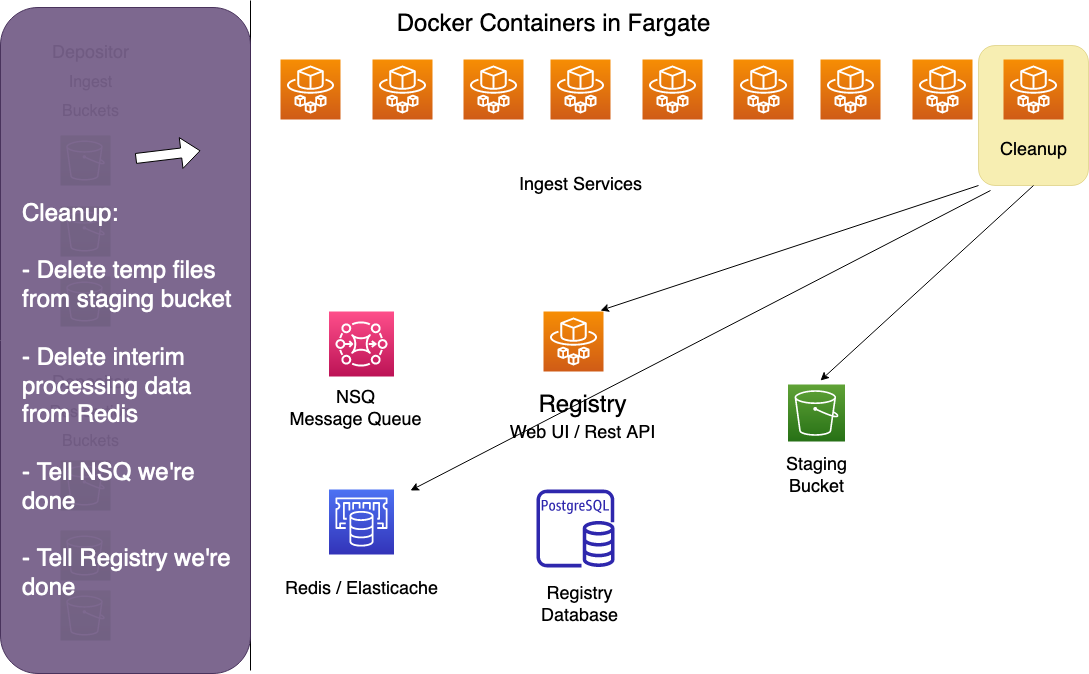

The diagram above was exported from draw.io. Its source (the exported page's mxGraphModel, read from the mxfile embedded in the PNG):
<mxGraphModel dx="929" dy="584" grid="1" gridSize="10" guides="1" tooltips="1" connect="1" arrows="1" fold="1" page="1" pageScale="1" pageWidth="1169" pageHeight="827" math="0" shadow="0">
  <root>
    <mxCell id="0" />
    <mxCell id="1" parent="0" />
    <mxCell id="1xx9XC-xGWI2QZVlYc1V-1" value="" style="sketch=0;points=[[0,0,0],[0.25,0,0],[0.5,0,0],[0.75,0,0],[1,0,0],[0,1,0],[0.25,1,0],[0.5,1,0],[0.75,1,0],[1,1,0],[0,0.25,0],[0,0.5,0],[0,0.75,0],[1,0.25,0],[1,0.5,0],[1,0.75,0]];outlineConnect=0;fontColor=#232F3E;gradientColor=#F78E04;gradientDirection=north;fillColor=#D05C17;strokeColor=#ffffff;dashed=0;verticalLabelPosition=bottom;verticalAlign=top;align=center;html=1;fontSize=12;fontStyle=0;aspect=fixed;shape=mxgraph.aws4.resourceIcon;resIcon=mxgraph.aws4.fargate;" parent="1" vertex="1">
      <mxGeometry x="290" y="129" width="60" height="60" as="geometry" />
    </mxCell>
    <mxCell id="1xx9XC-xGWI2QZVlYc1V-2" value="" style="sketch=0;points=[[0,0,0],[0.25,0,0],[0.5,0,0],[0.75,0,0],[1,0,0],[0,1,0],[0.25,1,0],[0.5,1,0],[0.75,1,0],[1,1,0],[0,0.25,0],[0,0.5,0],[0,0.75,0],[1,0.25,0],[1,0.5,0],[1,0.75,0]];outlineConnect=0;fontColor=#232F3E;gradientColor=#F78E04;gradientDirection=north;fillColor=#D05C17;strokeColor=#ffffff;dashed=0;verticalLabelPosition=bottom;verticalAlign=top;align=center;html=1;fontSize=12;fontStyle=0;aspect=fixed;shape=mxgraph.aws4.resourceIcon;resIcon=mxgraph.aws4.fargate;" parent="1" vertex="1">
      <mxGeometry x="382" y="129" width="60" height="60" as="geometry" />
    </mxCell>
    <mxCell id="1xx9XC-xGWI2QZVlYc1V-3" value="" style="sketch=0;points=[[0,0,0],[0.25,0,0],[0.5,0,0],[0.75,0,0],[1,0,0],[0,1,0],[0.25,1,0],[0.5,1,0],[0.75,1,0],[1,1,0],[0,0.25,0],[0,0.5,0],[0,0.75,0],[1,0.25,0],[1,0.5,0],[1,0.75,0]];outlineConnect=0;fontColor=#232F3E;gradientColor=#F78E04;gradientDirection=north;fillColor=#D05C17;strokeColor=#ffffff;dashed=0;verticalLabelPosition=bottom;verticalAlign=top;align=center;html=1;fontSize=12;fontStyle=0;aspect=fixed;shape=mxgraph.aws4.resourceIcon;resIcon=mxgraph.aws4.fargate;" parent="1" vertex="1">
      <mxGeometry x="473" y="129" width="60" height="60" as="geometry" />
    </mxCell>
    <mxCell id="1xx9XC-xGWI2QZVlYc1V-7" value="&lt;font style=&quot;font-size: 18px&quot;&gt;Ingest Services&lt;/font&gt;" style="text;html=1;resizable=0;autosize=1;align=center;verticalAlign=middle;points=[];fillColor=none;strokeColor=none;rounded=0;" parent="1" vertex="1">
      <mxGeometry x="520" y="245" width="140" height="20" as="geometry" />
    </mxCell>
    <mxCell id="1xx9XC-xGWI2QZVlYc1V-31" value="" style="endArrow=none;html=1;rounded=0;fontSize=18;" parent="1" edge="1">
      <mxGeometry width="50" height="50" relative="1" as="geometry">
        <mxPoint x="260" y="740" as="sourcePoint" />
        <mxPoint x="260" y="70" as="targetPoint" />
      </mxGeometry>
    </mxCell>
    <mxCell id="1xx9XC-xGWI2QZVlYc1V-36" value="&lt;font style=&quot;font-size: 24px&quot;&gt;Docker Containers in Fargate&lt;/font&gt;" style="text;html=1;resizable=0;autosize=1;align=center;verticalAlign=middle;points=[];fillColor=none;strokeColor=none;rounded=0;fontSize=18;" parent="1" vertex="1">
      <mxGeometry x="398" y="79" width="330" height="30" as="geometry" />
    </mxCell>
    <mxCell id="1xx9XC-xGWI2QZVlYc1V-37" value="" style="sketch=0;points=[[0,0,0],[0.25,0,0],[0.5,0,0],[0.75,0,0],[1,0,0],[0,1,0],[0.25,1,0],[0.5,1,0],[0.75,1,0],[1,1,0],[0,0.25,0],[0,0.5,0],[0,0.75,0],[1,0.25,0],[1,0.5,0],[1,0.75,0]];outlineConnect=0;fontColor=#232F3E;gradientColor=#60A337;gradientDirection=north;fillColor=#277116;strokeColor=#ffffff;dashed=0;verticalLabelPosition=bottom;verticalAlign=top;align=center;html=1;fontSize=12;fontStyle=0;aspect=fixed;shape=mxgraph.aws4.resourceIcon;resIcon=mxgraph.aws4.s3;" parent="1" vertex="1">
      <mxGeometry x="70" y="205" width="50" height="50" as="geometry" />
    </mxCell>
    <mxCell id="1xx9XC-xGWI2QZVlYc1V-38" value="" style="sketch=0;points=[[0,0,0],[0.25,0,0],[0.5,0,0],[0.75,0,0],[1,0,0],[0,1,0],[0.25,1,0],[0.5,1,0],[0.75,1,0],[1,1,0],[0,0.25,0],[0,0.5,0],[0,0.75,0],[1,0.25,0],[1,0.5,0],[1,0.75,0]];outlineConnect=0;fontColor=#232F3E;gradientColor=#60A337;gradientDirection=north;fillColor=#277116;strokeColor=#ffffff;dashed=0;verticalLabelPosition=bottom;verticalAlign=top;align=center;html=1;fontSize=12;fontStyle=0;aspect=fixed;shape=mxgraph.aws4.resourceIcon;resIcon=mxgraph.aws4.s3;" parent="1" vertex="1">
      <mxGeometry x="70" y="276" width="50" height="50" as="geometry" />
    </mxCell>
    <mxCell id="1xx9XC-xGWI2QZVlYc1V-39" value="" style="sketch=0;points=[[0,0,0],[0.25,0,0],[0.5,0,0],[0.75,0,0],[1,0,0],[0,1,0],[0.25,1,0],[0.5,1,0],[0.75,1,0],[1,1,0],[0,0.25,0],[0,0.5,0],[0,0.75,0],[1,0.25,0],[1,0.5,0],[1,0.75,0]];outlineConnect=0;fontColor=#232F3E;gradientColor=#60A337;gradientDirection=north;fillColor=#277116;strokeColor=#ffffff;dashed=0;verticalLabelPosition=bottom;verticalAlign=top;align=center;html=1;fontSize=12;fontStyle=0;aspect=fixed;shape=mxgraph.aws4.resourceIcon;resIcon=mxgraph.aws4.s3;" parent="1" vertex="1">
      <mxGeometry x="70" y="346" width="50" height="50" as="geometry" />
    </mxCell>
    <mxCell id="1xx9XC-xGWI2QZVlYc1V-41" value="" style="sketch=0;points=[[0,0,0],[0.25,0,0],[0.5,0,0],[0.75,0,0],[1,0,0],[0,1,0],[0.25,1,0],[0.5,1,0],[0.75,1,0],[1,1,0],[0,0.25,0],[0,0.5,0],[0,0.75,0],[1,0.25,0],[1,0.5,0],[1,0.75,0]];outlineConnect=0;fontColor=#232F3E;gradientColor=#60A337;gradientDirection=north;fillColor=#277116;strokeColor=#ffffff;dashed=0;verticalLabelPosition=bottom;verticalAlign=top;align=center;html=1;fontSize=12;fontStyle=0;aspect=fixed;shape=mxgraph.aws4.resourceIcon;resIcon=mxgraph.aws4.s3;" parent="1" vertex="1">
      <mxGeometry x="70" y="530" width="50" height="50" as="geometry" />
    </mxCell>
    <mxCell id="1xx9XC-xGWI2QZVlYc1V-42" value="" style="sketch=0;points=[[0,0,0],[0.25,0,0],[0.5,0,0],[0.75,0,0],[1,0,0],[0,1,0],[0.25,1,0],[0.5,1,0],[0.75,1,0],[1,1,0],[0,0.25,0],[0,0.5,0],[0,0.75,0],[1,0.25,0],[1,0.5,0],[1,0.75,0]];outlineConnect=0;fontColor=#232F3E;gradientColor=#60A337;gradientDirection=north;fillColor=#277116;strokeColor=#ffffff;dashed=0;verticalLabelPosition=bottom;verticalAlign=top;align=center;html=1;fontSize=12;fontStyle=0;aspect=fixed;shape=mxgraph.aws4.resourceIcon;resIcon=mxgraph.aws4.s3;" parent="1" vertex="1">
      <mxGeometry x="70" y="600" width="50" height="50" as="geometry" />
    </mxCell>
    <mxCell id="1xx9XC-xGWI2QZVlYc1V-43" value="" style="sketch=0;points=[[0,0,0],[0.25,0,0],[0.5,0,0],[0.75,0,0],[1,0,0],[0,1,0],[0.25,1,0],[0.5,1,0],[0.75,1,0],[1,1,0],[0,0.25,0],[0,0.5,0],[0,0.75,0],[1,0.25,0],[1,0.5,0],[1,0.75,0]];outlineConnect=0;fontColor=#232F3E;gradientColor=#60A337;gradientDirection=north;fillColor=#277116;strokeColor=#ffffff;dashed=0;verticalLabelPosition=bottom;verticalAlign=top;align=center;html=1;fontSize=12;fontStyle=0;aspect=fixed;shape=mxgraph.aws4.resourceIcon;resIcon=mxgraph.aws4.s3;" parent="1" vertex="1">
      <mxGeometry x="70" y="660" width="50" height="50" as="geometry" />
    </mxCell>
    <mxCell id="1xx9XC-xGWI2QZVlYc1V-44" value="&lt;div&gt;&lt;font style=&quot;font-size: 18px&quot;&gt;Depositor&lt;/font&gt;&lt;/div&gt;&lt;div&gt;&lt;font size=&quot;3&quot;&gt;Ingest&lt;/font&gt;&lt;/div&gt;&lt;div&gt;&lt;font size=&quot;3&quot;&gt;Buckets&lt;br&gt;&lt;/font&gt;&lt;/div&gt;" style="text;html=1;resizable=0;autosize=1;align=center;verticalAlign=middle;points=[];fillColor=none;strokeColor=none;rounded=0;fontSize=24;" parent="1" vertex="1">
      <mxGeometry x="55" y="100" width="90" height="100" as="geometry" />
    </mxCell>
    <mxCell id="1xx9XC-xGWI2QZVlYc1V-45" value="&lt;div&gt;&lt;font style=&quot;font-size: 18px&quot;&gt;Depositor&lt;/font&gt;&lt;/div&gt;&lt;div&gt;&lt;font size=&quot;3&quot;&gt;Restoration&lt;/font&gt;&lt;/div&gt;&lt;div&gt;&lt;font size=&quot;3&quot;&gt;Buckets&lt;/font&gt;&lt;br&gt;&lt;/div&gt;" style="text;html=1;resizable=0;autosize=1;align=center;verticalAlign=middle;points=[];fillColor=none;strokeColor=none;rounded=0;fontSize=24;" parent="1" vertex="1">
      <mxGeometry x="50" y="430" width="100" height="100" as="geometry" />
    </mxCell>
    <mxCell id="1xx9XC-xGWI2QZVlYc1V-55" value="" style="sketch=0;points=[[0,0,0],[0.25,0,0],[0.5,0,0],[0.75,0,0],[1,0,0],[0,1,0],[0.25,1,0],[0.5,1,0],[0.75,1,0],[1,1,0],[0,0.25,0],[0,0.5,0],[0,0.75,0],[1,0.25,0],[1,0.5,0],[1,0.75,0]];outlineConnect=0;fontColor=#232F3E;gradientColor=#4D72F3;gradientDirection=north;fillColor=#3334B9;strokeColor=#ffffff;dashed=0;verticalLabelPosition=bottom;verticalAlign=top;align=center;html=1;fontSize=12;fontStyle=0;aspect=fixed;shape=mxgraph.aws4.resourceIcon;resIcon=mxgraph.aws4.elasticache;" parent="1" vertex="1">
      <mxGeometry x="338.5" y="559" width="65" height="65" as="geometry" />
    </mxCell>
    <mxCell id="1xx9XC-xGWI2QZVlYc1V-56" value="&lt;div&gt;Redis / Elasticache&lt;/div&gt;" style="text;html=1;resizable=0;autosize=1;align=center;verticalAlign=middle;points=[];fillColor=none;strokeColor=none;rounded=0;fontSize=18;" parent="1" vertex="1">
      <mxGeometry x="286" y="644" width="170" height="30" as="geometry" />
    </mxCell>
    <mxCell id="1xx9XC-xGWI2QZVlYc1V-59" value="" style="sketch=0;points=[[0,0,0],[0.25,0,0],[0.5,0,0],[0.75,0,0],[1,0,0],[0,1,0],[0.25,1,0],[0.5,1,0],[0.75,1,0],[1,1,0],[0,0.25,0],[0,0.5,0],[0,0.75,0],[1,0.25,0],[1,0.5,0],[1,0.75,0]];outlineConnect=0;fontColor=#232F3E;gradientColor=#FF4F8B;gradientDirection=north;fillColor=#BC1356;strokeColor=#ffffff;dashed=0;verticalLabelPosition=bottom;verticalAlign=top;align=center;html=1;fontSize=12;fontStyle=0;aspect=fixed;shape=mxgraph.aws4.resourceIcon;resIcon=mxgraph.aws4.mq;" parent="1" vertex="1">
      <mxGeometry x="338.5" y="381" width="65" height="65" as="geometry" />
    </mxCell>
    <mxCell id="1xx9XC-xGWI2QZVlYc1V-60" value="&lt;div&gt;NSQ &lt;br&gt;&lt;/div&gt;&lt;div&gt;Message Queue&lt;/div&gt;" style="text;html=1;resizable=0;autosize=1;align=center;verticalAlign=middle;points=[];fillColor=none;strokeColor=none;rounded=0;fontSize=18;" parent="1" vertex="1">
      <mxGeometry x="290" y="454" width="150" height="50" as="geometry" />
    </mxCell>
    <mxCell id="XqkVWUN9ewnj_xi6XPv4-1" value="" style="rounded=1;whiteSpace=wrap;html=1;opacity=95;fillColor=#76608a;fontColor=#ffffff;strokeColor=#432D57;" parent="1" vertex="1">
      <mxGeometry x="10" y="77" width="250" height="666" as="geometry" />
    </mxCell>
    <mxCell id="XqkVWUN9ewnj_xi6XPv4-2" value="" style="rounded=1;whiteSpace=wrap;html=1;fillColor=#e3c800;strokeColor=#B09500;opacity=30;fontColor=#000000;" parent="1" vertex="1">
      <mxGeometry x="988" y="115" width="110" height="140" as="geometry" />
    </mxCell>
    <mxCell id="XqkVWUN9ewnj_xi6XPv4-4" value="" style="shape=flexArrow;endArrow=classic;html=1;rounded=0;fontSize=36;fontColor=#FFFFFF;entryX=0.8;entryY=0.215;entryDx=0;entryDy=0;entryPerimeter=0;fillColor=default;" parent="1" target="XqkVWUN9ewnj_xi6XPv4-1" edge="1">
      <mxGeometry width="50" height="50" relative="1" as="geometry">
        <mxPoint x="145" y="228" as="sourcePoint" />
        <mxPoint x="195" y="178" as="targetPoint" />
      </mxGeometry>
    </mxCell>
    <mxCell id="XqkVWUN9ewnj_xi6XPv4-5" value="" style="sketch=0;points=[[0,0,0],[0.25,0,0],[0.5,0,0],[0.75,0,0],[1,0,0],[0,1,0],[0.25,1,0],[0.5,1,0],[0.75,1,0],[1,1,0],[0,0.25,0],[0,0.5,0],[0,0.75,0],[1,0.25,0],[1,0.5,0],[1,0.75,0]];outlineConnect=0;fontColor=#232F3E;gradientColor=#F78E04;gradientDirection=north;fillColor=#D05C17;strokeColor=#ffffff;dashed=0;verticalLabelPosition=bottom;verticalAlign=top;align=center;html=1;fontSize=12;fontStyle=0;aspect=fixed;shape=mxgraph.aws4.resourceIcon;resIcon=mxgraph.aws4.fargate;" parent="1" vertex="1">
      <mxGeometry x="560" y="129" width="60" height="60" as="geometry" />
    </mxCell>
    <mxCell id="XqkVWUN9ewnj_xi6XPv4-6" value="" style="sketch=0;points=[[0,0,0],[0.25,0,0],[0.5,0,0],[0.75,0,0],[1,0,0],[0,1,0],[0.25,1,0],[0.5,1,0],[0.75,1,0],[1,1,0],[0,0.25,0],[0,0.5,0],[0,0.75,0],[1,0.25,0],[1,0.5,0],[1,0.75,0]];outlineConnect=0;fontColor=#232F3E;gradientColor=#F78E04;gradientDirection=north;fillColor=#D05C17;strokeColor=#ffffff;dashed=0;verticalLabelPosition=bottom;verticalAlign=top;align=center;html=1;fontSize=12;fontStyle=0;aspect=fixed;shape=mxgraph.aws4.resourceIcon;resIcon=mxgraph.aws4.fargate;" parent="1" vertex="1">
      <mxGeometry x="652" y="129" width="60" height="60" as="geometry" />
    </mxCell>
    <mxCell id="XqkVWUN9ewnj_xi6XPv4-7" value="" style="sketch=0;points=[[0,0,0],[0.25,0,0],[0.5,0,0],[0.75,0,0],[1,0,0],[0,1,0],[0.25,1,0],[0.5,1,0],[0.75,1,0],[1,1,0],[0,0.25,0],[0,0.5,0],[0,0.75,0],[1,0.25,0],[1,0.5,0],[1,0.75,0]];outlineConnect=0;fontColor=#232F3E;gradientColor=#F78E04;gradientDirection=north;fillColor=#D05C17;strokeColor=#ffffff;dashed=0;verticalLabelPosition=bottom;verticalAlign=top;align=center;html=1;fontSize=12;fontStyle=0;aspect=fixed;shape=mxgraph.aws4.resourceIcon;resIcon=mxgraph.aws4.fargate;" parent="1" vertex="1">
      <mxGeometry x="743" y="129" width="60" height="60" as="geometry" />
    </mxCell>
    <mxCell id="XqkVWUN9ewnj_xi6XPv4-8" value="" style="sketch=0;points=[[0,0,0],[0.25,0,0],[0.5,0,0],[0.75,0,0],[1,0,0],[0,1,0],[0.25,1,0],[0.5,1,0],[0.75,1,0],[1,1,0],[0,0.25,0],[0,0.5,0],[0,0.75,0],[1,0.25,0],[1,0.5,0],[1,0.75,0]];outlineConnect=0;fontColor=#232F3E;gradientColor=#F78E04;gradientDirection=north;fillColor=#D05C17;strokeColor=#ffffff;dashed=0;verticalLabelPosition=bottom;verticalAlign=top;align=center;html=1;fontSize=12;fontStyle=0;aspect=fixed;shape=mxgraph.aws4.resourceIcon;resIcon=mxgraph.aws4.fargate;" parent="1" vertex="1">
      <mxGeometry x="830" y="129" width="60" height="60" as="geometry" />
    </mxCell>
    <mxCell id="XqkVWUN9ewnj_xi6XPv4-9" value="" style="sketch=0;points=[[0,0,0],[0.25,0,0],[0.5,0,0],[0.75,0,0],[1,0,0],[0,1,0],[0.25,1,0],[0.5,1,0],[0.75,1,0],[1,1,0],[0,0.25,0],[0,0.5,0],[0,0.75,0],[1,0.25,0],[1,0.5,0],[1,0.75,0]];outlineConnect=0;fontColor=#232F3E;gradientColor=#F78E04;gradientDirection=north;fillColor=#D05C17;strokeColor=#ffffff;dashed=0;verticalLabelPosition=bottom;verticalAlign=top;align=center;html=1;fontSize=12;fontStyle=0;aspect=fixed;shape=mxgraph.aws4.resourceIcon;resIcon=mxgraph.aws4.fargate;" parent="1" vertex="1">
      <mxGeometry x="922" y="129" width="60" height="60" as="geometry" />
    </mxCell>
    <mxCell id="XqkVWUN9ewnj_xi6XPv4-10" value="" style="sketch=0;points=[[0,0,0],[0.25,0,0],[0.5,0,0],[0.75,0,0],[1,0,0],[0,1,0],[0.25,1,0],[0.5,1,0],[0.75,1,0],[1,1,0],[0,0.25,0],[0,0.5,0],[0,0.75,0],[1,0.25,0],[1,0.5,0],[1,0.75,0]];outlineConnect=0;fontColor=#232F3E;gradientColor=#F78E04;gradientDirection=north;fillColor=#D05C17;strokeColor=#ffffff;dashed=0;verticalLabelPosition=bottom;verticalAlign=top;align=center;html=1;fontSize=12;fontStyle=0;aspect=fixed;shape=mxgraph.aws4.resourceIcon;resIcon=mxgraph.aws4.fargate;" parent="1" vertex="1">
      <mxGeometry x="1013" y="129" width="60" height="60" as="geometry" />
    </mxCell>
    <mxCell id="XqkVWUN9ewnj_xi6XPv4-12" value="&lt;font style=&quot;font-size: 18px&quot;&gt;Cleanup&lt;/font&gt;" style="text;html=1;resizable=0;autosize=1;align=center;verticalAlign=middle;points=[];fillColor=none;strokeColor=none;rounded=0;" parent="1" vertex="1">
      <mxGeometry x="1003" y="210" width="80" height="20" as="geometry" />
    </mxCell>
    <mxCell id="XqkVWUN9ewnj_xi6XPv4-14" value="&lt;div&gt;&lt;font style=&quot;font-size: 24px&quot; color=&quot;#FFFFFF&quot;&gt;Cleanup:&lt;/font&gt;&lt;/div&gt;&lt;div&gt;&lt;font style=&quot;font-size: 24px&quot; color=&quot;#FFFFFF&quot;&gt;&lt;br&gt;&lt;/font&gt;&lt;/div&gt;&lt;div&gt;&lt;font style=&quot;font-size: 24px&quot; color=&quot;#FFFFFF&quot;&gt;- Delete temp files&lt;/font&gt;&lt;/div&gt;&lt;div&gt;&lt;font style=&quot;font-size: 24px&quot; color=&quot;#FFFFFF&quot;&gt;from staging bucket&lt;/font&gt;&lt;/div&gt;&lt;div&gt;&lt;font style=&quot;font-size: 24px&quot; color=&quot;#FFFFFF&quot;&gt;&lt;br&gt;&lt;/font&gt;&lt;/div&gt;&lt;div&gt;&lt;font style=&quot;font-size: 24px&quot; color=&quot;#FFFFFF&quot;&gt;- Delete interim&lt;/font&gt;&lt;/div&gt;&lt;div&gt;&lt;font style=&quot;font-size: 24px&quot; color=&quot;#FFFFFF&quot;&gt;processing data&lt;/font&gt;&lt;/div&gt;&lt;div&gt;&lt;font style=&quot;font-size: 24px&quot; color=&quot;#FFFFFF&quot;&gt;from Redis&lt;/font&gt;&lt;/div&gt;&lt;div&gt;&lt;font style=&quot;font-size: 24px&quot; color=&quot;#FFFFFF&quot;&gt;&lt;br&gt;&lt;/font&gt;&lt;/div&gt;&lt;div&gt;&lt;font style=&quot;font-size: 24px&quot; color=&quot;#FFFFFF&quot;&gt;- Tell NSQ we're&lt;/font&gt;&lt;/div&gt;&lt;div&gt;&lt;font style=&quot;font-size: 24px&quot; color=&quot;#FFFFFF&quot;&gt;done&lt;/font&gt;&lt;/div&gt;&lt;div&gt;&lt;font style=&quot;font-size: 24px&quot; color=&quot;#FFFFFF&quot;&gt;&lt;br&gt;&lt;/font&gt;&lt;/div&gt;&lt;div&gt;&lt;font style=&quot;font-size: 24px&quot; color=&quot;#FFFFFF&quot;&gt;- Tell Registry we're&lt;/font&gt;&lt;/div&gt;&lt;div&gt;&lt;font style=&quot;font-size: 24px&quot; color=&quot;#FFFFFF&quot;&gt;done&lt;br&gt;&lt;/font&gt;&lt;/div&gt;" style="text;html=1;resizable=0;autosize=1;align=left;verticalAlign=middle;points=[];fillColor=none;strokeColor=none;rounded=0;" parent="1" vertex="1">
      <mxGeometry x="30" y="351" width="220" height="240" as="geometry" />
    </mxCell>
    <mxCell id="XqkVWUN9ewnj_xi6XPv4-29" value="" style="sketch=0;points=[[0,0,0],[0.25,0,0],[0.5,0,0],[0.75,0,0],[1,0,0],[0,1,0],[0.25,1,0],[0.5,1,0],[0.75,1,0],[1,1,0],[0,0.25,0],[0,0.5,0],[0,0.75,0],[1,0.25,0],[1,0.5,0],[1,0.75,0]];outlineConnect=0;fontColor=#232F3E;gradientColor=#F78E04;gradientDirection=north;fillColor=#D05C17;strokeColor=#ffffff;dashed=0;verticalLabelPosition=bottom;verticalAlign=top;align=center;html=1;fontSize=12;fontStyle=0;aspect=fixed;shape=mxgraph.aws4.resourceIcon;resIcon=mxgraph.aws4.fargate;" parent="1" vertex="1">
      <mxGeometry x="553" y="381" width="60" height="60" as="geometry" />
    </mxCell>
    <mxCell id="XqkVWUN9ewnj_xi6XPv4-30" value="&lt;font style=&quot;font-size: 24px&quot;&gt;Registry&lt;/font&gt;" style="text;html=1;resizable=0;autosize=1;align=center;verticalAlign=middle;points=[];fillColor=none;strokeColor=none;rounded=0;fontSize=18;" parent="1" vertex="1">
      <mxGeometry x="542" y="460" width="100" height="30" as="geometry" />
    </mxCell>
    <mxCell id="XqkVWUN9ewnj_xi6XPv4-31" value="&lt;font style=&quot;font-size: 18px&quot;&gt;Web UI / Rest API&lt;/font&gt;" style="text;html=1;resizable=0;autosize=1;align=center;verticalAlign=middle;points=[];fillColor=none;strokeColor=none;rounded=0;fontSize=24;" parent="1" vertex="1">
      <mxGeometry x="512" y="481" width="160" height="40" as="geometry" />
    </mxCell>
    <mxCell id="XqkVWUN9ewnj_xi6XPv4-32" value="" style="sketch=0;outlineConnect=0;fontColor=#232F3E;gradientColor=none;fillColor=#2E27AD;strokeColor=none;dashed=0;verticalLabelPosition=bottom;verticalAlign=top;align=center;html=1;fontSize=12;fontStyle=0;aspect=fixed;pointerEvents=1;shape=mxgraph.aws4.rds_postgresql_instance;" parent="1" vertex="1">
      <mxGeometry x="546" y="559" width="78" height="78" as="geometry" />
    </mxCell>
    <mxCell id="XqkVWUN9ewnj_xi6XPv4-33" value="&lt;div&gt;&lt;font style=&quot;font-size: 18px&quot;&gt;Registry &lt;br&gt;&lt;/font&gt;&lt;/div&gt;&lt;div&gt;&lt;font style=&quot;font-size: 18px&quot;&gt;Database&lt;/font&gt;&lt;/div&gt;" style="text;html=1;resizable=0;autosize=1;align=center;verticalAlign=middle;points=[];fillColor=none;strokeColor=none;rounded=0;fontSize=18;" parent="1" vertex="1">
      <mxGeometry x="544" y="650" width="90" height="50" as="geometry" />
    </mxCell>
    <mxCell id="XqkVWUN9ewnj_xi6XPv4-35" value="" style="endArrow=classic;html=1;rounded=0;fontSize=18;fontColor=#FFFFFF;fillColor=default;exitX=0;exitY=1;exitDx=0;exitDy=0;" parent="1" source="XqkVWUN9ewnj_xi6XPv4-2" edge="1">
      <mxGeometry width="50" height="50" relative="1" as="geometry">
        <mxPoint x="560" y="430" as="sourcePoint" />
        <mxPoint x="610" y="380" as="targetPoint" />
      </mxGeometry>
    </mxCell>
    <mxCell id="XqkVWUN9ewnj_xi6XPv4-37" value="" style="sketch=0;points=[[0,0,0],[0.25,0,0],[0.5,0,0],[0.75,0,0],[1,0,0],[0,1,0],[0.25,1,0],[0.5,1,0],[0.75,1,0],[1,1,0],[0,0.25,0],[0,0.5,0],[0,0.75,0],[1,0.25,0],[1,0.5,0],[1,0.75,0]];outlineConnect=0;fontColor=#232F3E;gradientColor=#60A337;gradientDirection=north;fillColor=#277116;strokeColor=#ffffff;dashed=0;verticalLabelPosition=bottom;verticalAlign=top;align=center;html=1;fontSize=12;fontStyle=0;aspect=fixed;shape=mxgraph.aws4.resourceIcon;resIcon=mxgraph.aws4.s3;" parent="1" vertex="1">
      <mxGeometry x="797.5" y="454" width="57" height="57" as="geometry" />
    </mxCell>
    <mxCell id="XqkVWUN9ewnj_xi6XPv4-38" value="&lt;div&gt;Staging &lt;br&gt;&lt;/div&gt;&lt;div&gt;Bucket&lt;/div&gt;" style="text;html=1;resizable=0;autosize=1;align=center;verticalAlign=middle;points=[];fillColor=none;strokeColor=none;rounded=0;fontSize=18;" parent="1" vertex="1">
      <mxGeometry x="786" y="521" width="80" height="50" as="geometry" />
    </mxCell>
    <mxCell id="XqkVWUN9ewnj_xi6XPv4-39" value="" style="endArrow=classic;html=1;rounded=0;fontSize=18;fontColor=#FFFFFF;fillColor=default;exitX=0.5;exitY=1;exitDx=0;exitDy=0;" parent="1" source="XqkVWUN9ewnj_xi6XPv4-2" edge="1">
      <mxGeometry width="50" height="50" relative="1" as="geometry">
        <mxPoint x="1018" y="391" as="sourcePoint" />
        <mxPoint x="830" y="450" as="targetPoint" />
      </mxGeometry>
    </mxCell>
    <mxCell id="XqkVWUN9ewnj_xi6XPv4-40" value="" style="endArrow=classic;html=1;rounded=0;fontSize=18;fontColor=#FFFFFF;fillColor=default;" parent="1" edge="1">
      <mxGeometry width="50" height="50" relative="1" as="geometry">
        <mxPoint x="1000" y="260" as="sourcePoint" />
        <mxPoint x="420" y="560" as="targetPoint" />
      </mxGeometry>
    </mxCell>
  </root>
</mxGraphModel>